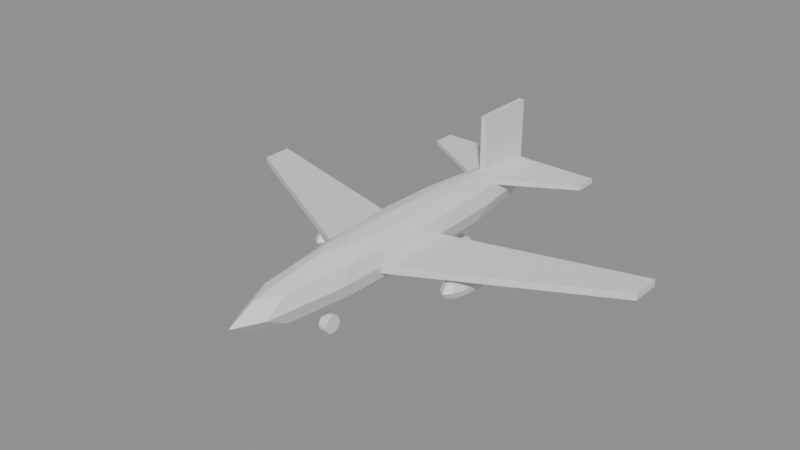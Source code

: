# Source: airplane.blend  (saved by Blender 5.3.31; exported with 4.5.12 LTS)
import bpy
from mathutils import Matrix  # noqa: F401  (used for matrix-valued properties, if any)

bpy.ops.wm.read_factory_settings(use_empty=True)
scene = bpy.context.scene
scene.name = 'Scene'

# ---- materials (node trees are filled in below, after node groups)
mat_blockout_grey = bpy.data.materials.new('Blockout grey')
mat_blockout_grey.diffuse_color = (0.68, 0.68, 0.68, 1.0)
mat_blockout_grey.roughness = 1.0
mat_inset_grey = bpy.data.materials.new('Inset grey')
mat_inset_grey.diffuse_color = (0.22, 0.22, 0.22, 1.0)
mat_inset_grey.roughness = 1.0

# ---- material node trees
mat_blockout_grey.use_nodes = True; mat_blockout_grey.node_tree.nodes.clear()
_N = mat_blockout_grey.node_tree.nodes; _L = mat_blockout_grey.node_tree.links
n0 = _N.new('ShaderNodeBsdfPrincipled'); n0.name = 'Principled BSDF'; n0.location = (-200, 100)
n0.inputs[10].default_value = 0.005
n1 = _N.new('ShaderNodeOutputMaterial'); n1.name = 'Material Output'; n1.location = (200, 100)
_L.new(n0.outputs[0], n1.inputs[0])
n1.is_active_output = True
mat_inset_grey.use_nodes = True; mat_inset_grey.node_tree.nodes.clear()
_N = mat_inset_grey.node_tree.nodes; _L = mat_inset_grey.node_tree.links
n0 = _N.new('ShaderNodeBsdfPrincipled'); n0.name = 'Principled BSDF'; n0.location = (-200, 100)
n0.inputs[10].default_value = 0.005
n1 = _N.new('ShaderNodeOutputMaterial'); n1.name = 'Material Output'; n1.location = (200, 100)
_L.new(n0.outputs[0], n1.inputs[0])
n1.is_active_output = True

# ---- meshes
me_airplane_mesh = bpy.data.meshes.new('airplane_mesh')
me_airplane_mesh.from_pydata([(0.0, 0.0, 0.975), (0.0, 1.2, 0.9315), (0.0, 2.078, 0.8125), (0.0, 2.4, 0.65), (0.0, 2.078, 0.4875), (0.0, 1.2, 0.3685), (0.0, 0.0, 0.325), (0.08125, 1.039, 0.9315), (0.1407, 1.8, 0.8125), (0.1625, 2.078, 0.65), (0.1407, 1.8, 0.4875), (0.08125, 1.039, 0.3685), (0.1407, 0.6, 0.9315), (0.2437, 1.039, 0.8125), (0.2815, 1.2, 0.65), (0.2437, 1.039, 0.4875), (0.1407, 0.6, 0.3685), (0.1625, 0.0, 0.9315), (0.2815, -7.153e-08, 0.8125), (0.325, 0.0, 0.65), (0.2815, -7.153e-08, 0.4875), (0.1625, 0.0, 0.3685), (0.1407, -0.6, 0.9315), (0.2437, -1.039, 0.8125), (0.2815, -1.2, 0.65), (0.2437, -1.039, 0.4875), (0.1407, -0.6, 0.3685), (0.08125, -1.039, 0.9315), (0.1407, -1.8, 0.8125), (0.1625, -2.078, 0.65), (0.1407, -1.8, 0.4875), (0.08125, -1.039, 0.3685), (0.0, -1.2, 0.9315), (-2.906e-08, -2.078, 0.8125), (0.0, -2.4, 0.65), (-2.906e-08, -2.078, 0.4875), (0.0, -1.2, 0.3685), (-0.08125, -1.039, 0.9315), (-0.1407, -1.8, 0.8125), (-0.1625, -2.078, 0.65), (-0.1407, -1.8, 0.4875), (-0.08125, -1.039, 0.3685), (-0.1407, -0.6, 0.9315), (-0.2437, -1.039, 0.8125), (-0.2815, -1.2, 0.65), (-0.2437, -1.039, 0.4875), (-0.1407, -0.6, 0.3685), (-0.1625, 0.0, 0.9315), (-0.2815, 2.146e-07, 0.8125), (-0.325, 0.0, 0.65), (-0.2815, 2.146e-07, 0.4875), (-0.1625, 0.0, 0.3685), (-0.1407, 0.6, 0.9315), (-0.2437, 1.039, 0.8125), (-0.2815, 1.2, 0.65), (-0.2437, 1.039, 0.4875), (-0.1407, 0.6, 0.3685), (-0.08125, 1.039, 0.9315), (-0.1407, 1.8, 0.8125), (-0.1625, 2.078, 0.65), (-0.1407, 1.8, 0.4875), (-0.08125, 1.039, 0.3685), (-2.5, 0.5, 0.58), (-2.5, 0.85, 0.58), (-0.25, 0.25, 0.58), (0.25, 0.25, 0.58), (2.5, 0.85, 0.58), (2.5, 0.5, 0.58), (0.3, -0.65, 0.58), (-0.3, -0.65, 0.58), (-2.5, 0.5, 0.66), (-2.5, 0.85, 0.66), (-0.25, 0.25, 0.66), (0.25, 0.25, 0.66), (2.5, 0.85, 0.66), (2.5, 0.5, 0.66), (0.3, -0.65, 0.66), (-0.3, -0.65, 0.66), (-1.0, 1.9, 0.77), (-1.0, 2.15, 0.77), (1.0, 2.15, 0.77), (1.0, 1.9, 0.77), (0.22, 1.45, 0.77), (-0.22, 1.45, 0.77), (-1.0, 1.9, 0.825), (-1.0, 2.15, 0.825), (1.0, 2.15, 0.825), (1.0, 1.9, 0.825), (0.22, 1.45, 0.825), (-0.22, 1.45, 0.825), (-0.035, 1.44, 0.675), (-0.035, 1.44, 1.525), (-0.035, 2.16, 0.675), (-0.035, 2.16, 1.525), (0.035, 1.44, 0.675), (0.035, 1.44, 1.525), (0.035, 2.16, 0.675), (0.035, 2.16, 1.525), (-0.85, 0.1, 0.57), (-0.85, 0.3375, 0.5499), (-0.85, 0.5114, 0.495), (-0.85, 0.575, 0.42), (-0.85, 0.5114, 0.345), (-0.85, 0.3375, 0.2901), (-0.85, 0.1, 0.27), (-0.8125, 0.3057, 0.5499), (-0.785, 0.4562, 0.495), (-0.775, 0.5114, 0.42), (-0.785, 0.4562, 0.345), (-0.8125, 0.3057, 0.2901), (-0.785, 0.2187, 0.5499), (-0.7375, 0.3057, 0.495), (-0.7201, 0.3375, 0.42), (-0.7375, 0.3057, 0.345), (-0.785, 0.2187, 0.2901), (-0.775, 0.1, 0.5499), (-0.7201, 0.1, 0.495), (-0.7, 0.1, 0.42), (-0.7201, 0.1, 0.345), (-0.775, 0.1, 0.2901), (-0.785, -0.01875, 0.5499), (-0.7375, -0.1057, 0.495), (-0.7201, -0.1375, 0.42), (-0.7375, -0.1057, 0.345), (-0.785, -0.01875, 0.2901), (-0.8125, -0.1057, 0.5499), (-0.785, -0.2562, 0.495), (-0.775, -0.3114, 0.42), (-0.785, -0.2562, 0.345), (-0.8125, -0.1057, 0.2901), (-0.85, -0.1375, 0.5499), (-0.85, -0.3114, 0.495), (-0.85, -0.375, 0.42), (-0.85, -0.3114, 0.345), (-0.85, -0.1375, 0.2901), (-0.8875, -0.1057, 0.5499), (-0.915, -0.2562, 0.495), (-0.925, -0.3114, 0.42), (-0.915, -0.2562, 0.345), (-0.8875, -0.1057, 0.2901), (-0.915, -0.01875, 0.5499), (-0.9625, -0.1057, 0.495), (-0.9799, -0.1375, 0.42), (-0.9625, -0.1057, 0.345), (-0.915, -0.01875, 0.2901), (-0.925, 0.1, 0.5499), (-0.9799, 0.1, 0.495), (-1.0, 0.1, 0.42), (-0.9799, 0.1, 0.345), (-0.925, 0.1, 0.2901), (-0.915, 0.2187, 0.5499), (-0.9625, 0.3057, 0.495), (-0.9799, 0.3375, 0.42), (-0.9625, 0.3057, 0.345), (-0.915, 0.2187, 0.2901), (-0.8875, 0.3057, 0.5499), (-0.915, 0.4562, 0.495), (-0.925, 0.5114, 0.42), (-0.915, 0.4562, 0.345), (-0.8875, 0.3057, 0.2901), (0.85, 0.1, 0.57), (0.85, 0.3375, 0.5499), (0.85, 0.5114, 0.495), (0.85, 0.575, 0.42), (0.85, 0.5114, 0.345), (0.85, 0.3375, 0.2901), (0.85, 0.1, 0.27), (0.8875, 0.3057, 0.5499), (0.915, 0.4562, 0.495), (0.925, 0.5114, 0.42), (0.915, 0.4562, 0.345), (0.8875, 0.3057, 0.2901), (0.915, 0.2187, 0.5499), (0.9625, 0.3057, 0.495), (0.9799, 0.3375, 0.42), (0.9625, 0.3057, 0.345), (0.915, 0.2187, 0.2901), (0.925, 0.1, 0.5499), (0.9799, 0.1, 0.495), (1.0, 0.1, 0.42), (0.9799, 0.1, 0.345), (0.925, 0.1, 0.2901), (0.915, -0.01875, 0.5499), (0.9625, -0.1057, 0.495), (0.9799, -0.1375, 0.42), (0.9625, -0.1057, 0.345), (0.915, -0.01875, 0.2901), (0.8875, -0.1057, 0.5499), (0.915, -0.2562, 0.495), (0.925, -0.3114, 0.42), (0.915, -0.2562, 0.345), (0.8875, -0.1057, 0.2901), (0.85, -0.1375, 0.5499), (0.85, -0.3114, 0.495), (0.85, -0.375, 0.42), (0.85, -0.3114, 0.345), (0.85, -0.1375, 0.2901), (0.8125, -0.1057, 0.5499), (0.785, -0.2562, 0.495), (0.775, -0.3114, 0.42), (0.785, -0.2562, 0.345), (0.8125, -0.1057, 0.2901), (0.785, -0.01875, 0.5499), (0.7375, -0.1057, 0.495), (0.7201, -0.1375, 0.42), (0.7375, -0.1057, 0.345), (0.785, -0.01875, 0.2901), (0.775, 0.1, 0.5499), (0.7201, 0.1, 0.495), (0.7, 0.1, 0.42), (0.7201, 0.1, 0.345), (0.775, 0.1, 0.2901), (0.785, 0.2187, 0.5499), (0.7375, 0.3057, 0.495), (0.7201, 0.3375, 0.42), (0.7375, 0.3057, 0.345), (0.785, 0.2187, 0.2901), (0.8125, 0.3057, 0.5499), (0.785, 0.4562, 0.495), (0.775, 0.5114, 0.42), (0.785, 0.4562, 0.345), (0.8125, 0.3057, 0.2901), (-0.05, -1.0, 0.1), (0.05, -1.0, 0.1), (-0.05, -1.013, 0.05), (0.05, -1.013, 0.05), (-0.05, -1.05, 0.0134), (0.05, -1.05, 0.0134), (-0.05, -1.1, 0.0), (0.05, -1.1, 0.0), (-0.05, -1.15, 0.0134), (0.05, -1.15, 0.0134), (-0.05, -1.187, 0.05), (0.05, -1.187, 0.05), (-0.05, -1.2, 0.1), (0.05, -1.2, 0.1), (-0.05, -1.187, 0.15), (0.05, -1.187, 0.15), (-0.05, -1.15, 0.1866), (0.05, -1.15, 0.1866), (-0.05, -1.1, 0.2), (0.05, -1.1, 0.2), (-0.05, -1.05, 0.1866), (0.05, -1.05, 0.1866), (-0.05, -1.013, 0.15), (0.05, -1.013, 0.15), (-0.05, 1.2, 0.1), (0.05, 1.2, 0.1), (-0.05, 1.187, 0.05), (0.05, 1.187, 0.05), (-0.05, 1.15, 0.0134), (0.05, 1.15, 0.0134), (-0.05, 1.1, 0.0), (0.05, 1.1, 0.0), (-0.05, 1.05, 0.0134), (0.05, 1.05, 0.0134), (-0.05, 1.013, 0.05), (0.05, 1.013, 0.05), (-0.05, 1.0, 0.1), (0.05, 1.0, 0.1), (-0.05, 1.013, 0.15), (0.05, 1.013, 0.15), (-0.05, 1.05, 0.1866), (0.05, 1.05, 0.1866), (-0.05, 1.1, 0.2), (0.05, 1.1, 0.2), (-0.05, 1.15, 0.1866), (0.05, 1.15, 0.1866), (-0.05, 1.187, 0.15), (0.05, 1.187, 0.15)], [], [(5, 4, 10, 11), (3, 2, 8, 9), (1, 0, 7), (6, 5, 11), (4, 3, 9, 10), (2, 1, 7, 8), (6, 11, 16), (10, 9, 14, 15), (8, 7, 12, 13), (11, 10, 15, 16), (9, 8, 13, 14), (7, 0, 12), (6, 16, 21), (15, 14, 19, 20), (13, 12, 17, 18), (16, 15, 20, 21), (14, 13, 18, 19), (12, 0, 17), (6, 21, 26), (20, 19, 24, 25), (18, 17, 22, 23), (21, 20, 25, 26), (19, 18, 23, 24), (17, 0, 22), (25, 24, 29, 30), (23, 22, 27, 28), (26, 25, 30, 31), (24, 23, 28, 29), (22, 0, 27), (6, 26, 31), (28, 27, 32, 33), (31, 30, 35, 36), (29, 28, 33, 34), (27, 0, 32), (6, 31, 36), (30, 29, 34, 35), (36, 35, 40, 41), (34, 33, 38, 39), (32, 0, 37), (6, 36, 41), (35, 34, 39, 40), (33, 32, 37, 38), (41, 40, 45, 46), (39, 38, 43, 44), (37, 0, 42), (6, 41, 46), (40, 39, 44, 45), (38, 37, 42, 43), (46, 45, 50, 51), (44, 43, 48, 49), (42, 0, 47), (6, 46, 51), (45, 44, 49, 50), (43, 42, 47, 48), (51, 50, 55, 56), (49, 48, 53, 54), (47, 0, 52), (6, 51, 56), (50, 49, 54, 55), (48, 47, 52, 53), (54, 53, 58, 59), (52, 0, 57), (6, 56, 61), (55, 54, 59, 60), (53, 52, 57, 58), (56, 55, 60, 61), (57, 0, 1), (6, 61, 5), (60, 59, 3, 4), (58, 57, 1, 2), (61, 60, 4, 5), (59, 58, 2, 3), (69, 68, 67, 66, 65, 64, 63, 62), (70, 71, 72, 73, 74, 75, 76, 77), (62, 63, 71, 70), (63, 64, 72, 71), (64, 65, 73, 72), (65, 66, 74, 73), (66, 67, 75, 74), (67, 68, 76, 75), (68, 69, 77, 76), (69, 62, 70, 77), (83, 82, 81, 80, 79, 78), (84, 85, 86, 87, 88, 89), (78, 79, 85, 84), (79, 80, 86, 85), (80, 81, 87, 86), (81, 82, 88, 87), (82, 83, 89, 88), (83, 78, 84, 89), (90, 91, 93, 92), (92, 93, 97, 96), (96, 97, 95, 94), (94, 95, 91, 90), (92, 96, 94, 90), (97, 93, 91, 95), (103, 102, 108, 109), (101, 100, 106, 107), (99, 98, 105), (104, 103, 109), (102, 101, 107, 108), (100, 99, 105, 106), (107, 106, 111, 112), (105, 98, 110), (104, 109, 114), (108, 107, 112, 113), (106, 105, 110, 111), (109, 108, 113, 114), (110, 98, 115), (104, 114, 119), (113, 112, 117, 118), (111, 110, 115, 116), (114, 113, 118, 119), (112, 111, 116, 117), (104, 119, 124), (118, 117, 122, 123), (116, 115, 120, 121), (119, 118, 123, 124), (117, 116, 121, 122), (115, 98, 120), (104, 124, 129), (123, 122, 127, 128), (121, 120, 125, 126), (124, 123, 128, 129), (122, 121, 126, 127), (120, 98, 125), (104, 129, 134), (128, 127, 132, 133), (126, 125, 130, 131), (129, 128, 133, 134), (127, 126, 131, 132), (125, 98, 130), (133, 132, 137, 138), (131, 130, 135, 136), (134, 133, 138, 139), (132, 131, 136, 137), (130, 98, 135), (104, 134, 139), (136, 135, 140, 141), (139, 138, 143, 144), (137, 136, 141, 142), (135, 98, 140), (104, 139, 144), (138, 137, 142, 143), (144, 143, 148, 149), (142, 141, 146, 147), (140, 98, 145), (104, 144, 149), (143, 142, 147, 148), (141, 140, 145, 146), (149, 148, 153, 154), (147, 146, 151, 152), (145, 98, 150), (104, 149, 154), (148, 147, 152, 153), (146, 145, 150, 151), (154, 153, 158, 159), (152, 151, 156, 157), (150, 98, 155), (104, 154, 159), (153, 152, 157, 158), (151, 150, 155, 156), (159, 158, 102, 103), (157, 156, 100, 101), (155, 98, 99), (104, 159, 103), (158, 157, 101, 102), (156, 155, 99, 100), (165, 164, 170, 171), (163, 162, 168, 169), (161, 160, 167), (166, 165, 171), (164, 163, 169, 170), (162, 161, 167, 168), (171, 170, 175, 176), (169, 168, 173, 174), (167, 160, 172), (166, 171, 176), (170, 169, 174, 175), (168, 167, 172, 173), (174, 173, 178, 179), (172, 160, 177), (166, 176, 181), (175, 174, 179, 180), (173, 172, 177, 178), (176, 175, 180, 181), (177, 160, 182), (166, 181, 186), (180, 179, 184, 185), (178, 177, 182, 183), (181, 180, 185, 186), (179, 178, 183, 184), (166, 186, 191), (185, 184, 189, 190), (183, 182, 187, 188), (186, 185, 190, 191), (184, 183, 188, 189), (182, 160, 187), (166, 191, 196), (190, 189, 194, 195), (188, 187, 192, 193), (191, 190, 195, 196), (189, 188, 193, 194), (187, 160, 192), (166, 196, 201), (195, 194, 199, 200), (193, 192, 197, 198), (196, 195, 200, 201), (194, 193, 198, 199), (192, 160, 197), (200, 199, 204, 205), (198, 197, 202, 203), (201, 200, 205, 206), (199, 198, 203, 204), (197, 160, 202), (166, 201, 206), (203, 202, 207, 208), (206, 205, 210, 211), (204, 203, 208, 209), (202, 160, 207), (166, 206, 211), (205, 204, 209, 210), (211, 210, 215, 216), (209, 208, 213, 214), (207, 160, 212), (166, 211, 216), (210, 209, 214, 215), (208, 207, 212, 213), (216, 215, 220, 221), (214, 213, 218, 219), (212, 160, 217), (166, 216, 221), (215, 214, 219, 220), (213, 212, 217, 218), (221, 220, 164, 165), (219, 218, 162, 163), (217, 160, 161), (166, 221, 165), (220, 219, 163, 164), (218, 217, 161, 162), (222, 223, 225, 224), (224, 225, 227, 226), (226, 227, 229, 228), (228, 229, 231, 230), (230, 231, 233, 232), (232, 233, 235, 234), (234, 235, 237, 236), (236, 237, 239, 238), (238, 239, 241, 240), (240, 241, 243, 242), (225, 223, 245, 243, 241, 239, 237, 235, 233, 231, 229, 227), (242, 243, 245, 244), (244, 245, 223, 222), (222, 224, 226, 228, 230, 232, 234, 236, 238, 240, 242, 244), (246, 247, 249, 248), (248, 249, 251, 250), (250, 251, 253, 252), (252, 253, 255, 254), (254, 255, 257, 256), (256, 257, 259, 258), (258, 259, 261, 260), (260, 261, 263, 262), (262, 263, 265, 264), (264, 265, 267, 266), (249, 247, 269, 267, 265, 263, 261, 259, 257, 255, 253, 251), (266, 267, 269, 268), (268, 269, 247, 246), (246, 248, 250, 252, 254, 256, 258, 260, 262, 264, 266, 268)])
me_airplane_mesh.polygons.foreach_set('material_index', [0, 0, 0, 0, 0, 0, 0, 0, 0, 0, 0, 0, 0, 0, 0, 0, 0, 0, 0, 0, 0, 0, 0, 0, 0, 0, 0, 0, 0, 0, 0, 0, 0, 0, 0, 0, 0, 0, 0, 0, 0, 0, 0, 0, 0, 0, 0, 0, 0, 0, 0, 0, 0, 0, 0, 0, 0, 0, 0, 0, 0, 0, 0, 0, 0, 0, 0, 0, 0, 0, 0, 0, 0, 0, 0, 0, 0, 0, 0, 0, 0, 0, 0, 0, 0, 0, 0, 0, 0, 0, 0, 0, 0, 0, 0, 0, 0, 0, 0, 0, 0, 0, 0, 0, 0, 0, 0, 0, 0, 0, 0, 0, 0, 0, 0, 0, 0, 0, 0, 0, 0, 0, 0, 0, 0, 0, 0, 0, 0, 0, 0, 0, 0, 0, 0, 0, 0, 0, 0, 0, 0, 0, 0, 0, 0, 0, 0, 0, 0, 0, 0, 0, 0, 0, 0, 0, 0, 0, 0, 0, 0, 0, 0, 0, 0, 0, 0, 0, 0, 0, 0, 0, 0, 0, 0, 0, 0, 0, 0, 0, 0, 0, 0, 0, 0, 0, 0, 0, 0, 0, 0, 0, 0, 0, 0, 0, 0, 0, 0, 0, 0, 0, 0, 0, 0, 0, 0, 0, 0, 0, 0, 0, 0, 0, 0, 0, 0, 0, 0, 0, 0, 0, 0, 0, 0, 0, 0, 0, 0, 0, 0, 0, 0, 0, 0, 0, 0, 0, 0, 0, 1, 1, 1, 1, 1, 1, 1, 1, 1, 1, 1, 1, 1, 1, 1, 1, 1, 1, 1, 1, 1, 1, 1, 1, 1, 1, 1, 1])
_uv = me_airplane_mesh.uv_layers.new(name='UVMap')
_uv.uv.foreach_set('vector', [0.75, 0.1667, 0.75, 0.3333, 0.6667, 0.3333, 0.6667, 0.1667, 0.75, 0.5, 0.75, 0.6667, 0.6667, 0.6667, 0.6667, 0.5, 0.75, 0.8333, 0.7083, 1.0, 0.6667, 0.8333, 0.7083, 0.0, 0.75, 0.1667, 0.6667, 0.1667, 0.75, 0.3333, 0.75, 0.5, 0.6667, 0.5, 0.6667, 0.3333, 0.75, 0.6667, 0.75, 0.8333, 0.6667, 0.8333, 0.6667, 0.6667, 0.625, 0.0, 0.6667, 0.1667, 0.5833, 0.1667, 0.6667, 0.3333, 0.6667, 0.5, 0.5833, 0.5, 0.5833, 0.3333, 0.6667, 0.6667, 0.6667, 0.8333, 0.5833, 0.8333, 0.5833, 0.6667, 0.6667, 0.1667, 0.6667, 0.3333, 0.5833, 0.3333, 0.5833, 0.1667, 0.6667, 0.5, 0.6667, 0.6667, 0.5833, 0.6667, 0.5833, 0.5, 0.6667, 0.8333, 0.625, 1.0, 0.5833, 0.8333, 0.5417, 0.0, 0.5833, 0.1667, 0.5, 0.1667, 0.5833, 0.3333, 0.5833, 0.5, 0.5, 0.5, 0.5, 0.3333, 0.5833, 0.6667, 0.5833, 0.8333, 0.5, 0.8333, 0.5, 0.6667, 0.5833, 0.1667, 0.5833, 0.3333, 0.5, 0.3333, 0.5, 0.1667, 0.5833, 0.5, 0.5833, 0.6667, 0.5, 0.6667, 0.5, 0.5, 0.5833, 0.8333, 0.5417, 1.0, 0.5, 0.8333, 0.4583, 0.0, 0.5, 0.1667, 0.4167, 0.1667, 0.5, 0.3333, 0.5, 0.5, 0.4167, 0.5, 0.4167, 0.3333, 0.5, 0.6667, 0.5, 0.8333, 0.4167, 0.8333, 0.4167, 0.6667, 0.5, 0.1667, 0.5, 0.3333, 0.4167, 0.3333, 0.4167, 0.1667, 0.5, 0.5, 0.5, 0.6667, 0.4167, 0.6667, 0.4167, 0.5, 0.5, 0.8333, 0.4583, 1.0, 0.4167, 0.8333, 0.4167, 0.3333, 0.4167, 0.5, 0.3333, 0.5, 0.3333, 0.3333, 0.4167, 0.6667, 0.4167, 0.8333, 0.3333, 0.8333, 0.3333, 0.6667, 0.4167, 0.1667, 0.4167, 0.3333, 0.3333, 0.3333, 0.3333, 0.1667, 0.4167, 0.5, 0.4167, 0.6667, 0.3333, 0.6667, 0.3333, 0.5, 0.4167, 0.8333, 0.375, 1.0, 0.3333, 0.8333, 0.375, 0.0, 0.4167, 0.1667, 0.3333, 0.1667, 0.3333, 0.6667, 0.3333, 0.8333, 0.25, 0.8333, 0.25, 0.6667, 0.3333, 0.1667, 0.3333, 0.3333, 0.25, 0.3333, 0.25, 0.1667, 0.3333, 0.5, 0.3333, 0.6667, 0.25, 0.6667, 0.25, 0.5, 0.3333, 0.8333, 0.2917, 1.0, 0.25, 0.8333, 0.2917, 0.0, 0.3333, 0.1667, 0.25, 0.1667, 0.3333, 0.3333, 0.3333, 0.5, 0.25, 0.5, 0.25, 0.3333, 0.25, 0.1667, 0.25, 0.3333, 0.1667, 0.3333, 0.1667, 0.1667, 0.25, 0.5, 0.25, 0.6667, 0.1667, 0.6667, 0.1667, 0.5, 0.25, 0.8333, 0.2083, 1.0, 0.1667, 0.8333, 0.2083, 0.0, 0.25, 0.1667, 0.1667, 0.1667, 0.25, 0.3333, 0.25, 0.5, 0.1667, 0.5, 0.1667, 0.3333, 0.25, 0.6667, 0.25, 0.8333, 0.1667, 0.8333, 0.1667, 0.6667, 0.1667, 0.1667, 0.1667, 0.3333, 0.08333, 0.3333, 0.08333, 0.1667, 0.1667, 0.5, 0.1667, 0.6667, 0.08333, 0.6667, 0.08333, 0.5, 0.1667, 0.8333, 0.125, 1.0, 0.08333, 0.8333, 0.125, 0.0, 0.1667, 0.1667, 0.08333, 0.1667, 0.1667, 0.3333, 0.1667, 0.5, 0.08333, 0.5, 0.08333, 0.3333, 0.1667, 0.6667, 0.1667, 0.8333, 0.08333, 0.8333, 0.08333, 0.6667, 0.08333, 0.1667, 0.08333, 0.3333, 0.0, 0.3333, 0.0, 0.1667, 0.08333, 0.5, 0.08333, 0.6667, 0.0, 0.6667, 0.0, 0.5, 0.08333, 0.8333, 0.04167, 1.0, 0.0, 0.8333, 0.04167, 0.0, 0.08333, 0.1667, 0.0, 0.1667, 0.08333, 0.3333, 0.08333, 0.5, 0.0, 0.5, 0.0, 0.3333, 0.08333, 0.6667, 0.08333, 0.8333, 0.0, 0.8333, 0.0, 0.6667, 1.0, 0.1667, 1.0, 0.3333, 0.9167, 0.3333, 0.9167, 0.1667, 1.0, 0.5, 1.0, 0.6667, 0.9167, 0.6667, 0.9167, 0.5, 1.0, 0.8333, 0.9583, 1.0, 0.9167, 0.8333, 0.9583, 0.0, 1.0, 0.1667, 0.9167, 0.1667, 1.0, 0.3333, 1.0, 0.5, 0.9167, 0.5, 0.9167, 0.3333, 1.0, 0.6667, 1.0, 0.8333, 0.9167, 0.8333, 0.9167, 0.6667, 0.9167, 0.5, 0.9167, 0.6667, 0.8333, 0.6667, 0.8333, 0.5, 0.9167, 0.8333, 0.875, 1.0, 0.8333, 0.8333, 0.875, 0.0, 0.9167, 0.1667, 0.8333, 0.1667, 0.9167, 0.3333, 0.9167, 0.5, 0.8333, 0.5, 0.8333, 0.3333, 0.9167, 0.6667, 0.9167, 0.8333, 0.8333, 0.8333, 0.8333, 0.6667, 0.9167, 0.1667, 0.9167, 0.3333, 0.8333, 0.3333, 0.8333, 0.1667, 0.8333, 0.8333, 0.7917, 1.0, 0.75, 0.8333, 0.7917, 0.0, 0.8333, 0.1667, 0.75, 0.1667, 0.8333, 0.3333, 0.8333, 0.5, 0.75, 0.5, 0.75, 0.3333, 0.8333, 0.6667, 0.8333, 0.8333, 0.75, 0.8333, 0.75, 0.6667, 0.8333, 0.1667, 0.8333, 0.3333, 0.75, 0.3333, 0.75, 0.1667, 0.8333, 0.5, 0.8333, 0.6667, 0.75, 0.6667, 0.75, 0.5, 0.0, 0.0, 0.0, 0.0, 0.0, 0.0, 0.0, 0.0, 0.0, 0.0, 0.0, 0.0, 0.0, 0.0, 0.0, 0.0, 0.0, 0.0, 0.0, 0.0, 0.0, 0.0, 0.0, 0.0, 0.0, 0.0, 0.0, 0.0, 0.0, 0.0, 0.0, 0.0, 0.0, 0.0, 0.0, 0.0, 0.0, 0.0, 0.0, 0.0, 0.0, 0.0, 0.0, 0.0, 0.0, 0.0, 0.0, 0.0, 0.0, 0.0, 0.0, 0.0, 0.0, 0.0, 0.0, 0.0, 0.0, 0.0, 0.0, 0.0, 0.0, 0.0, 0.0, 0.0, 0.0, 0.0, 0.0, 0.0, 0.0, 0.0, 0.0, 0.0, 0.0, 0.0, 0.0, 0.0, 0.0, 0.0, 0.0, 0.0, 0.0, 0.0, 0.0, 0.0, 0.0, 0.0, 0.0, 0.0, 0.0, 0.0, 0.0, 0.0, 0.0, 0.0, 0.0, 0.0, 0.0, 0.0, 0.0, 0.0, 0.0, 0.0, 0.0, 0.0, 0.0, 0.0, 0.0, 0.0, 0.0, 0.0, 0.0, 0.0, 0.0, 0.0, 0.0, 0.0, 0.0, 0.0, 0.0, 0.0, 0.0, 0.0, 0.0, 0.0, 0.0, 0.0, 0.0, 0.0, 0.0, 0.0, 0.0, 0.0, 0.0, 0.0, 0.0, 0.0, 0.0, 0.0, 0.0, 0.0, 0.0, 0.0, 0.0, 0.0, 0.0, 0.0, 0.0, 0.0, 0.0, 0.0, 0.0, 0.0, 0.0, 0.0, 0.0, 0.0, 0.0, 0.0, 0.0, 0.0, 0.0, 0.0, 0.0, 0.0, 0.0, 0.0, 0.0, 0.0, 0.375, 0.0, 0.625, 0.0, 0.625, 0.25, 0.375, 0.25, 0.375, 0.25, 0.625, 0.25, 0.625, 0.5, 0.375, 0.5, 0.375, 0.5, 0.625, 0.5, 0.625, 0.75, 0.375, 0.75, 0.375, 0.75, 0.625, 0.75, 0.625, 1.0, 0.375, 1.0, 0.125, 0.5, 0.375, 0.5, 0.375, 0.75, 0.125, 0.75, 0.625, 0.5, 0.875, 0.5, 0.875, 0.75, 0.625, 0.75, 0.75, 0.1667, 0.75, 0.3333, 0.6667, 0.3333, 0.6667, 0.1667, 0.75, 0.5, 0.75, 0.6667, 0.6667, 0.6667, 0.6667, 0.5, 0.75, 0.8333, 0.7083, 1.0, 0.6667, 0.8333, 0.7083, 0.0, 0.75, 0.1667, 0.6667, 0.1667, 0.75, 0.3333, 0.75, 0.5, 0.6667, 0.5, 0.6667, 0.3333, 0.75, 0.6667, 0.75, 0.8333, 0.6667, 0.8333, 0.6667, 0.6667, 0.6667, 0.5, 0.6667, 0.6667, 0.5833, 0.6667, 0.5833, 0.5, 0.6667, 0.8333, 0.625, 1.0, 0.5833, 0.8333, 0.625, 0.0, 0.6667, 0.1667, 0.5833, 0.1667, 0.6667, 0.3333, 0.6667, 0.5, 0.5833, 0.5, 0.5833, 0.3333, 0.6667, 0.6667, 0.6667, 0.8333, 0.5833, 0.8333, 0.5833, 0.6667, 0.6667, 0.1667, 0.6667, 0.3333, 0.5833, 0.3333, 0.5833, 0.1667, 0.5833, 0.8333, 0.5417, 1.0, 0.5, 0.8333, 0.5417, 0.0, 0.5833, 0.1667, 0.5, 0.1667, 0.5833, 0.3333, 0.5833, 0.5, 0.5, 0.5, 0.5, 0.3333, 0.5833, 0.6667, 0.5833, 0.8333, 0.5, 0.8333, 0.5, 0.6667, 0.5833, 0.1667, 0.5833, 0.3333, 0.5, 0.3333, 0.5, 0.1667, 0.5833, 0.5, 0.5833, 0.6667, 0.5, 0.6667, 0.5, 0.5, 0.4583, 0.0, 0.5, 0.1667, 0.4167, 0.1667, 0.5, 0.3333, 0.5, 0.5, 0.4167, 0.5, 0.4167, 0.3333, 0.5, 0.6667, 0.5, 0.8333, 0.4167, 0.8333, 0.4167, 0.6667, 0.5, 0.1667, 0.5, 0.3333, 0.4167, 0.3333, 0.4167, 0.1667, 0.5, 0.5, 0.5, 0.6667, 0.4167, 0.6667, 0.4167, 0.5, 0.5, 0.8333, 0.4583, 1.0, 0.4167, 0.8333, 0.375, 0.0, 0.4167, 0.1667, 0.3333, 0.1667, 0.4167, 0.3333, 0.4167, 0.5, 0.3333, 0.5, 0.3333, 0.3333, 0.4167, 0.6667, 0.4167, 0.8333, 0.3333, 0.8333, 0.3333, 0.6667, 0.4167, 0.1667, 0.4167, 0.3333, 0.3333, 0.3333, 0.3333, 0.1667, 0.4167, 0.5, 0.4167, 0.6667, 0.3333, 0.6667, 0.3333, 0.5, 0.4167, 0.8333, 0.375, 1.0, 0.3333, 0.8333, 0.2917, 0.0, 0.3333, 0.1667, 0.25, 0.1667, 0.3333, 0.3333, 0.3333, 0.5, 0.25, 0.5, 0.25, 0.3333, 0.3333, 0.6667, 0.3333, 0.8333, 0.25, 0.8333, 0.25, 0.6667, 0.3333, 0.1667, 0.3333, 0.3333, 0.25, 0.3333, 0.25, 0.1667, 0.3333, 0.5, 0.3333, 0.6667, 0.25, 0.6667, 0.25, 0.5, 0.3333, 0.8333, 0.2917, 1.0, 0.25, 0.8333, 0.25, 0.3333, 0.25, 0.5, 0.1667, 0.5, 0.1667, 0.3333, 0.25, 0.6667, 0.25, 0.8333, 0.1667, 0.8333, 0.1667, 0.6667, 0.25, 0.1667, 0.25, 0.3333, 0.1667, 0.3333, 0.1667, 0.1667, 0.25, 0.5, 0.25, 0.6667, 0.1667, 0.6667, 0.1667, 0.5, 0.25, 0.8333, 0.2083, 1.0, 0.1667, 0.8333, 0.2083, 0.0, 0.25, 0.1667, 0.1667, 0.1667, 0.1667, 0.6667, 0.1667, 0.8333, 0.08333, 0.8333, 0.08333, 0.6667, 0.1667, 0.1667, 0.1667, 0.3333, 0.08333, 0.3333, 0.08333, 0.1667, 0.1667, 0.5, 0.1667, 0.6667, 0.08333, 0.6667, 0.08333, 0.5, 0.1667, 0.8333, 0.125, 1.0, 0.08333, 0.8333, 0.125, 0.0, 0.1667, 0.1667, 0.08333, 0.1667, 0.1667, 0.3333, 0.1667, 0.5, 0.08333, 0.5, 0.08333, 0.3333, 0.08333, 0.1667, 0.08333, 0.3333, 0.0, 0.3333, 0.0, 0.1667, 0.08333, 0.5, 0.08333, 0.6667, 0.0, 0.6667, 0.0, 0.5, 0.08333, 0.8333, 0.04167, 1.0, 0.0, 0.8333, 0.04167, 0.0, 0.08333, 0.1667, 0.0, 0.1667, 0.08333, 0.3333, 0.08333, 0.5, 0.0, 0.5, 0.0, 0.3333, 0.08333, 0.6667, 0.08333, 0.8333, 0.0, 0.8333, 0.0, 0.6667, 1.0, 0.1667, 1.0, 0.3333, 0.9167, 0.3333, 0.9167, 0.1667, 1.0, 0.5, 1.0, 0.6667, 0.9167, 0.6667, 0.9167, 0.5, 1.0, 0.8333, 0.9583, 1.0, 0.9167, 0.8333, 0.9583, 0.0, 1.0, 0.1667, 0.9167, 0.1667, 1.0, 0.3333, 1.0, 0.5, 0.9167, 0.5, 0.9167, 0.3333, 1.0, 0.6667, 1.0, 0.8333, 0.9167, 0.8333, 0.9167, 0.6667, 0.9167, 0.1667, 0.9167, 0.3333, 0.8333, 0.3333, 0.8333, 0.1667, 0.9167, 0.5, 0.9167, 0.6667, 0.8333, 0.6667, 0.8333, 0.5, 0.9167, 0.8333, 0.875, 1.0, 0.8333, 0.8333, 0.875, 0.0, 0.9167, 0.1667, 0.8333, 0.1667, 0.9167, 0.3333, 0.9167, 0.5, 0.8333, 0.5, 0.8333, 0.3333, 0.9167, 0.6667, 0.9167, 0.8333, 0.8333, 0.8333, 0.8333, 0.6667, 0.8333, 0.1667, 0.8333, 0.3333, 0.75, 0.3333, 0.75, 0.1667, 0.8333, 0.5, 0.8333, 0.6667, 0.75, 0.6667, 0.75, 0.5, 0.8333, 0.8333, 0.7917, 1.0, 0.75, 0.8333, 0.7917, 0.0, 0.8333, 0.1667, 0.75, 0.1667, 0.8333, 0.3333, 0.8333, 0.5, 0.75, 0.5, 0.75, 0.3333, 0.8333, 0.6667, 0.8333, 0.8333, 0.75, 0.8333, 0.75, 0.6667, 0.75, 0.1667, 0.75, 0.3333, 0.6667, 0.3333, 0.6667, 0.1667, 0.75, 0.5, 0.75, 0.6667, 0.6667, 0.6667, 0.6667, 0.5, 0.75, 0.8333, 0.7083, 1.0, 0.6667, 0.8333, 0.7083, 0.0, 0.75, 0.1667, 0.6667, 0.1667, 0.75, 0.3333, 0.75, 0.5, 0.6667, 0.5, 0.6667, 0.3333, 0.75, 0.6667, 0.75, 0.8333, 0.6667, 0.8333, 0.6667, 0.6667, 0.6667, 0.1667, 0.6667, 0.3333, 0.5833, 0.3333, 0.5833, 0.1667, 0.6667, 0.5, 0.6667, 0.6667, 0.5833, 0.6667, 0.5833, 0.5, 0.6667, 0.8333, 0.625, 1.0, 0.5833, 0.8333, 0.625, 0.0, 0.6667, 0.1667, 0.5833, 0.1667, 0.6667, 0.3333, 0.6667, 0.5, 0.5833, 0.5, 0.5833, 0.3333, 0.6667, 0.6667, 0.6667, 0.8333, 0.5833, 0.8333, 0.5833, 0.6667, 0.5833, 0.5, 0.5833, 0.6667, 0.5, 0.6667, 0.5, 0.5, 0.5833, 0.8333, 0.5417, 1.0, 0.5, 0.8333, 0.5417, 0.0, 0.5833, 0.1667, 0.5, 0.1667, 0.5833, 0.3333, 0.5833, 0.5, 0.5, 0.5, 0.5, 0.3333, 0.5833, 0.6667, 0.5833, 0.8333, 0.5, 0.8333, 0.5, 0.6667, 0.5833, 0.1667, 0.5833, 0.3333, 0.5, 0.3333, 0.5, 0.1667, 0.5, 0.8333, 0.4583, 1.0, 0.4167, 0.8333, 0.4583, 0.0, 0.5, 0.1667, 0.4167, 0.1667, 0.5, 0.3333, 0.5, 0.5, 0.4167, 0.5, 0.4167, 0.3333, 0.5, 0.6667, 0.5, 0.8333, 0.4167, 0.8333, 0.4167, 0.6667, 0.5, 0.1667, 0.5, 0.3333, 0.4167, 0.3333, 0.4167, 0.1667, 0.5, 0.5, 0.5, 0.6667, 0.4167, 0.6667, 0.4167, 0.5, 0.375, 0.0, 0.4167, 0.1667, 0.3333, 0.1667, 0.4167, 0.3333, 0.4167, 0.5, 0.3333, 0.5, 0.3333, 0.3333, 0.4167, 0.6667, 0.4167, 0.8333, 0.3333, 0.8333, 0.3333, 0.6667, 0.4167, 0.1667, 0.4167, 0.3333, 0.3333, 0.3333, 0.3333, 0.1667, 0.4167, 0.5, 0.4167, 0.6667, 0.3333, 0.6667, 0.3333, 0.5, 0.4167, 0.8333, 0.375, 1.0, 0.3333, 0.8333, 0.2917, 0.0, 0.3333, 0.1667, 0.25, 0.1667, 0.3333, 0.3333, 0.3333, 0.5, 0.25, 0.5, 0.25, 0.3333, 0.3333, 0.6667, 0.3333, 0.8333, 0.25, 0.8333, 0.25, 0.6667, 0.3333, 0.1667, 0.3333, 0.3333, 0.25, 0.3333, 0.25, 0.1667, 0.3333, 0.5, 0.3333, 0.6667, 0.25, 0.6667, 0.25, 0.5, 0.3333, 0.8333, 0.2917, 1.0, 0.25, 0.8333, 0.2083, 0.0, 0.25, 0.1667, 0.1667, 0.1667, 0.25, 0.3333, 0.25, 0.5, 0.1667, 0.5, 0.1667, 0.3333, 0.25, 0.6667, 0.25, 0.8333, 0.1667, 0.8333, 0.1667, 0.6667, 0.25, 0.1667, 0.25, 0.3333, 0.1667, 0.3333, 0.1667, 0.1667, 0.25, 0.5, 0.25, 0.6667, 0.1667, 0.6667, 0.1667, 0.5, 0.25, 0.8333, 0.2083, 1.0, 0.1667, 0.8333, 0.1667, 0.3333, 0.1667, 0.5, 0.08333, 0.5, 0.08333, 0.3333, 0.1667, 0.6667, 0.1667, 0.8333, 0.08333, 0.8333, 0.08333, 0.6667, 0.1667, 0.1667, 0.1667, 0.3333, 0.08333, 0.3333, 0.08333, 0.1667, 0.1667, 0.5, 0.1667, 0.6667, 0.08333, 0.6667, 0.08333, 0.5, 0.1667, 0.8333, 0.125, 1.0, 0.08333, 0.8333, 0.125, 0.0, 0.1667, 0.1667, 0.08333, 0.1667, 0.08333, 0.6667, 0.08333, 0.8333, 0.0, 0.8333, 0.0, 0.6667, 0.08333, 0.1667, 0.08333, 0.3333, 0.0, 0.3333, 0.0, 0.1667, 0.08333, 0.5, 0.08333, 0.6667, 0.0, 0.6667, 0.0, 0.5, 0.08333, 0.8333, 0.04167, 1.0, 0.0, 0.8333, 0.04167, 0.0, 0.08333, 0.1667, 0.0, 0.1667, 0.08333, 0.3333, 0.08333, 0.5, 0.0, 0.5, 0.0, 0.3333, 1.0, 0.1667, 1.0, 0.3333, 0.9167, 0.3333, 0.9167, 0.1667, 1.0, 0.5, 1.0, 0.6667, 0.9167, 0.6667, 0.9167, 0.5, 1.0, 0.8333, 0.9583, 1.0, 0.9167, 0.8333, 0.9583, 0.0, 1.0, 0.1667, 0.9167, 0.1667, 1.0, 0.3333, 1.0, 0.5, 0.9167, 0.5, 0.9167, 0.3333, 1.0, 0.6667, 1.0, 0.8333, 0.9167, 0.8333, 0.9167, 0.6667, 0.9167, 0.1667, 0.9167, 0.3333, 0.8333, 0.3333, 0.8333, 0.1667, 0.9167, 0.5, 0.9167, 0.6667, 0.8333, 0.6667, 0.8333, 0.5, 0.9167, 0.8333, 0.875, 1.0, 0.8333, 0.8333, 0.875, 0.0, 0.9167, 0.1667, 0.8333, 0.1667, 0.9167, 0.3333, 0.9167, 0.5, 0.8333, 0.5, 0.8333, 0.3333, 0.9167, 0.6667, 0.9167, 0.8333, 0.8333, 0.8333, 0.8333, 0.6667, 0.8333, 0.1667, 0.8333, 0.3333, 0.75, 0.3333, 0.75, 0.1667, 0.8333, 0.5, 0.8333, 0.6667, 0.75, 0.6667, 0.75, 0.5, 0.8333, 0.8333, 0.7917, 1.0, 0.75, 0.8333, 0.7917, 0.0, 0.8333, 0.1667, 0.75, 0.1667, 0.8333, 0.3333, 0.8333, 0.5, 0.75, 0.5, 0.75, 0.3333, 0.8333, 0.6667, 0.8333, 0.8333, 0.75, 0.8333, 0.75, 0.6667, 1.0, 0.5, 1.0, 1.0, 0.9167, 1.0, 0.9167, 0.5, 0.9167, 0.5, 0.9167, 1.0, 0.8333, 1.0, 0.8333, 0.5, 0.8333, 0.5, 0.8333, 1.0, 0.75, 1.0, 0.75, 0.5, 0.75, 0.5, 0.75, 1.0, 0.6667, 1.0, 0.6667, 0.5, 0.6667, 0.5, 0.6667, 1.0, 0.5833, 1.0, 0.5833, 0.5, 0.5833, 0.5, 0.5833, 1.0, 0.5, 1.0, 0.5, 0.5, 0.5, 0.5, 0.5, 1.0, 0.4167, 1.0, 0.4167, 0.5, 0.4167, 0.5, 0.4167, 1.0, 0.3333, 1.0, 0.3333, 0.5, 0.3333, 0.5, 0.3333, 1.0, 0.25, 1.0, 0.25, 0.5, 0.25, 0.5, 0.25, 1.0, 0.1667, 1.0, 0.1667, 0.5, 0.37, 0.4578, 0.25, 0.49, 0.13, 0.4578, 0.04215, 0.37, 0.01, 0.25, 0.04215, 0.13, 0.13, 0.04215, 0.25, 0.01, 0.37, 0.04215, 0.4578, 0.13, 0.49, 0.25, 0.4578, 0.37, 0.1667, 0.5, 0.1667, 1.0, 0.08333, 1.0, 0.08333, 0.5, 0.08333, 0.5, 0.08333, 1.0, 7.451e-08, 1.0, 7.451e-08, 0.5, 0.75, 0.49, 0.87, 0.4578, 0.9578, 0.37, 0.99, 0.25, 0.9578, 0.13, 0.87, 0.04215, 0.75, 0.01, 0.63, 0.04215, 0.5422, 0.13, 0.51, 0.25, 0.5422, 0.37, 0.63, 0.4578, 1.0, 0.5, 1.0, 1.0, 0.9167, 1.0, 0.9167, 0.5, 0.9167, 0.5, 0.9167, 1.0, 0.8333, 1.0, 0.8333, 0.5, 0.8333, 0.5, 0.8333, 1.0, 0.75, 1.0, 0.75, 0.5, 0.75, 0.5, 0.75, 1.0, 0.6667, 1.0, 0.6667, 0.5, 0.6667, 0.5, 0.6667, 1.0, 0.5833, 1.0, 0.5833, 0.5, 0.5833, 0.5, 0.5833, 1.0, 0.5, 1.0, 0.5, 0.5, 0.5, 0.5, 0.5, 1.0, 0.4167, 1.0, 0.4167, 0.5, 0.4167, 0.5, 0.4167, 1.0, 0.3333, 1.0, 0.3333, 0.5, 0.3333, 0.5, 0.3333, 1.0, 0.25, 1.0, 0.25, 0.5, 0.25, 0.5, 0.25, 1.0, 0.1667, 1.0, 0.1667, 0.5, 0.37, 0.4578, 0.25, 0.49, 0.13, 0.4578, 0.04215, 0.37, 0.01, 0.25, 0.04215, 0.13, 0.13, 0.04215, 0.25, 0.01, 0.37, 0.04215, 0.4578, 0.13, 0.49, 0.25, 0.4578, 0.37, 0.1667, 0.5, 0.1667, 1.0, 0.08333, 1.0, 0.08333, 0.5, 0.08333, 0.5, 0.08333, 1.0, 7.451e-08, 1.0, 7.451e-08, 0.5, 0.75, 0.49, 0.87, 0.4578, 0.9578, 0.37, 0.99, 0.25, 0.9578, 0.13, 0.87, 0.04215, 0.75, 0.01, 0.63, 0.04215, 0.5422, 0.13, 0.51, 0.25, 0.5422, 0.37, 0.63, 0.4578])
me_airplane_mesh.materials.append(mat_blockout_grey)
me_airplane_mesh.materials.append(mat_inset_grey)
me_airplane_mesh.update()

# ---- objects
ob_airplane = bpy.data.objects.new('airplane', me_airplane_mesh)

# ---- transforms, parenting, visibility, modifiers, constraints
ob_airplane.location = (0.0, 0.0, 0.0)

# ---- collection membership
scene.collection.objects.link(ob_airplane)

# ---- scene / render settings (as saved in the file)
scene.frame_start = 1; scene.frame_end = 250; scene.frame_set(1)
scene.render.engine = 'BLENDER_EEVEE_NEXT'
scene.render.bake_bias = 0.0
scene.render.bake_samples = 0
scene.render.compositor_device = 'GPU'
scene.eevee.use_volume_custom_range = False
scene.eevee.fast_gi_thickness_near = 0.1
scene.eevee.fast_gi_thickness_far = 0.0
scene.eevee.ray_tracing_options.screen_trace_thickness = 0.1
bpy.context.view_layer.update()

# ---- added for rendering (the .blend has no active camera and no usable light): camera, sun + grey world if the file has none
cam_auto = bpy.data.cameras.new('AutoCamera')
cam_auto.lens = 50.0
cam_auto.sensor_width = 36.0
cam_auto.clip_end = 1000.0
ob_auto_camera = bpy.data.objects.new('AutoCamera', cam_auto)
scene.collection.objects.link(ob_auto_camera)
ob_auto_camera.location = (6.5662, -7.87944, 6.01546)
ob_auto_camera.rotation_euler = (1.09748, -7.21219e-08, 0.694738)
scene.camera = ob_auto_camera
light_auto_sun = bpy.data.lights.new('AutoSun', 'SUN')
light_auto_sun.energy = 3.0
light_auto_sun.angle = 0.0523599
ob_auto_sun = bpy.data.objects.new('AutoSun', light_auto_sun)
scene.collection.objects.link(ob_auto_sun)
ob_auto_sun.rotation_euler = (0.872665, 0.174533, 0.523599)
if scene.world is None:
    world_auto = bpy.data.worlds.new('AutoWorld')
    world_auto.color = (0.3, 0.3, 0.3)
    scene.world = world_auto
bpy.context.view_layer.update()

